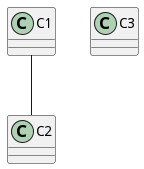

The diagram above was rendered by PlantUML. Its source (embedded in the PNG):
@startuml
class C1
class C2
class C3
C1 -- C2
@enduml